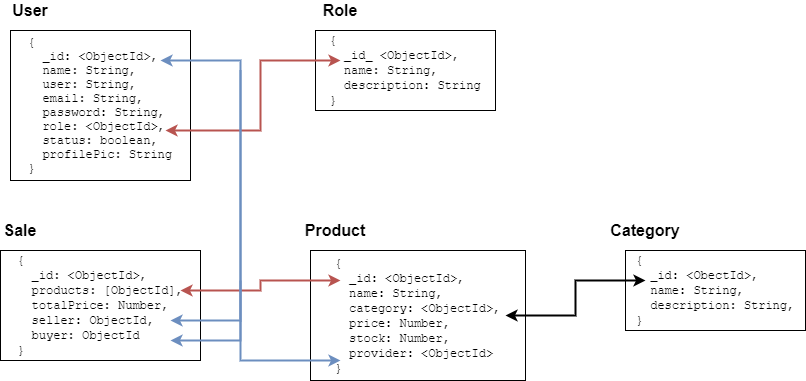

The diagram above was exported from draw.io. Its source (the exported page's mxGraphModel, read from the mxfile embedded in the PNG):
<mxGraphModel dx="868" dy="482" grid="1" gridSize="10" guides="1" tooltips="1" connect="1" arrows="1" fold="1" page="1" pageScale="1" pageWidth="850" pageHeight="1100" math="0" shadow="0">
  <root>
    <mxCell id="0" />
    <mxCell id="1" parent="0" />
    <mxCell id="GIOLd_pcaIXxAnURo0OP-2" value="&lt;div style=&quot;text-align: left&quot;&gt;&lt;span style=&quot;font-family: &amp;#34;courier new&amp;#34;&quot;&gt;{&lt;/span&gt;&lt;/div&gt;&lt;font face=&quot;Courier New&quot;&gt;&lt;div style=&quot;text-align: left&quot;&gt;&lt;span&gt;&amp;nbsp; _id: &amp;lt;ObjectId&amp;gt;,&lt;/span&gt;&lt;/div&gt;&lt;div style=&quot;text-align: left&quot;&gt;&lt;span&gt;&amp;nbsp; name: String,&lt;/span&gt;&lt;/div&gt;&lt;div style=&quot;text-align: left&quot;&gt;&lt;span&gt;&amp;nbsp; user: String,&lt;/span&gt;&lt;/div&gt;&lt;div style=&quot;text-align: left&quot;&gt;&lt;span&gt;&amp;nbsp; email: String,&lt;/span&gt;&lt;/div&gt;&lt;div style=&quot;text-align: left&quot;&gt;&lt;span&gt;&amp;nbsp; password: String,&lt;/span&gt;&lt;/div&gt;&lt;div style=&quot;text-align: left&quot;&gt;&lt;span&gt;&amp;nbsp; role: &amp;lt;ObjectId&amp;gt;,&lt;/span&gt;&lt;/div&gt;&lt;div style=&quot;text-align: left&quot;&gt;&lt;span&gt;&amp;nbsp; status: boolean,&lt;/span&gt;&lt;/div&gt;&lt;div style=&quot;text-align: left&quot;&gt;&lt;span&gt;&amp;nbsp; profilePic: String&lt;/span&gt;&lt;/div&gt;&lt;div style=&quot;text-align: left&quot;&gt;&lt;span&gt;}&lt;/span&gt;&lt;/div&gt;&lt;/font&gt;&lt;div style=&quot;text-align: justify&quot;&gt;&lt;/div&gt;" style="rounded=0;whiteSpace=wrap;html=1;" vertex="1" parent="1">
      <mxGeometry x="33" y="80" width="180" height="150" as="geometry" />
    </mxCell>
    <mxCell id="GIOLd_pcaIXxAnURo0OP-3" value="&lt;font style=&quot;font-size: 16px&quot;&gt;User&lt;/font&gt;" style="text;html=1;strokeColor=none;fillColor=none;align=center;verticalAlign=middle;whiteSpace=wrap;rounded=0;fontStyle=1" vertex="1" parent="1">
      <mxGeometry x="33" y="50" width="40" height="20" as="geometry" />
    </mxCell>
    <mxCell id="GIOLd_pcaIXxAnURo0OP-4" value="&lt;div style=&quot;text-align: left&quot;&gt;&lt;font face=&quot;courier new&quot;&gt;{&lt;/font&gt;&lt;/div&gt;&lt;div style=&quot;text-align: left&quot;&gt;&lt;font face=&quot;courier new&quot;&gt;&amp;nbsp; _id_ &amp;lt;ObjectId&amp;gt;,&lt;/font&gt;&lt;/div&gt;&lt;div style=&quot;text-align: left&quot;&gt;&lt;font face=&quot;courier new&quot;&gt;&amp;nbsp; name: String,&lt;/font&gt;&lt;/div&gt;&lt;div style=&quot;text-align: left&quot;&gt;&lt;font face=&quot;courier new&quot;&gt;&amp;nbsp; description: String&lt;/font&gt;&lt;/div&gt;&lt;div style=&quot;text-align: left&quot;&gt;&lt;font face=&quot;courier new&quot;&gt;}&lt;/font&gt;&lt;/div&gt;&lt;div style=&quot;text-align: justify&quot;&gt;&lt;/div&gt;" style="rounded=0;whiteSpace=wrap;html=1;" vertex="1" parent="1">
      <mxGeometry x="338" y="80" width="180" height="80" as="geometry" />
    </mxCell>
    <mxCell id="GIOLd_pcaIXxAnURo0OP-5" value="&lt;font style=&quot;font-size: 16px&quot;&gt;Role&lt;/font&gt;" style="text;html=1;strokeColor=none;fillColor=none;align=center;verticalAlign=middle;whiteSpace=wrap;rounded=0;fontStyle=1" vertex="1" parent="1">
      <mxGeometry x="343" y="50" width="40" height="20" as="geometry" />
    </mxCell>
    <mxCell id="GIOLd_pcaIXxAnURo0OP-10" value="&lt;div style=&quot;text-align: left&quot;&gt;&lt;font face=&quot;courier new&quot;&gt;{&lt;/font&gt;&lt;/div&gt;&lt;div style=&quot;text-align: left&quot;&gt;&lt;font face=&quot;courier new&quot;&gt;&amp;nbsp; _id: &amp;lt;ObjectId&amp;gt;,&lt;/font&gt;&lt;/div&gt;&lt;div style=&quot;text-align: left&quot;&gt;&lt;font face=&quot;courier new&quot;&gt;&amp;nbsp; name: String,&lt;/font&gt;&lt;/div&gt;&lt;div style=&quot;text-align: left&quot;&gt;&lt;font face=&quot;courier new&quot;&gt;&amp;nbsp; category: &amp;lt;ObjectId&amp;gt;,&lt;/font&gt;&lt;/div&gt;&lt;div style=&quot;text-align: left&quot;&gt;&lt;font face=&quot;courier new&quot;&gt;&amp;nbsp; price: Number,&lt;/font&gt;&lt;/div&gt;&lt;div style=&quot;text-align: left&quot;&gt;&lt;font face=&quot;courier new&quot;&gt;&amp;nbsp; stock: Number,&lt;/font&gt;&lt;/div&gt;&lt;div style=&quot;text-align: left&quot;&gt;&lt;font face=&quot;courier new&quot;&gt;&amp;nbsp; provider: &amp;lt;ObjectId&amp;gt;&lt;/font&gt;&lt;/div&gt;&lt;div style=&quot;text-align: left&quot;&gt;&lt;span style=&quot;font-family: &amp;#34;courier new&amp;#34;&quot;&gt;}&lt;/span&gt;&lt;br&gt;&lt;/div&gt;&lt;div style=&quot;text-align: justify&quot;&gt;&lt;/div&gt;" style="rounded=0;whiteSpace=wrap;html=1;" vertex="1" parent="1">
      <mxGeometry x="333" y="300" width="215" height="130" as="geometry" />
    </mxCell>
    <mxCell id="GIOLd_pcaIXxAnURo0OP-11" value="&lt;font style=&quot;font-size: 16px&quot;&gt;Product&lt;/font&gt;" style="text;html=1;strokeColor=none;fillColor=none;align=center;verticalAlign=middle;whiteSpace=wrap;rounded=0;fontStyle=1" vertex="1" parent="1">
      <mxGeometry x="338" y="270" width="40" height="20" as="geometry" />
    </mxCell>
    <mxCell id="GIOLd_pcaIXxAnURo0OP-13" value="&lt;div style=&quot;text-align: left&quot;&gt;&lt;font face=&quot;courier new&quot;&gt;{&lt;/font&gt;&lt;/div&gt;&lt;div style=&quot;text-align: left&quot;&gt;&lt;font face=&quot;courier new&quot;&gt;&amp;nbsp; _id: &amp;lt;ObjectId&amp;gt;,&lt;/font&gt;&lt;/div&gt;&lt;div style=&quot;text-align: left&quot;&gt;&lt;font face=&quot;courier new&quot;&gt;&amp;nbsp; products: [ObjectId],&lt;/font&gt;&lt;/div&gt;&lt;div style=&quot;text-align: left&quot;&gt;&lt;font face=&quot;courier new&quot;&gt;&amp;nbsp; totalPrice: Number,&lt;/font&gt;&lt;/div&gt;&lt;div style=&quot;text-align: left&quot;&gt;&lt;font face=&quot;courier new&quot;&gt;&amp;nbsp; seller: ObjectId,&lt;/font&gt;&lt;/div&gt;&lt;div style=&quot;text-align: left&quot;&gt;&lt;font face=&quot;courier new&quot;&gt;&amp;nbsp; buyer: ObjectId&lt;/font&gt;&lt;/div&gt;&lt;div style=&quot;text-align: left&quot;&gt;&lt;span style=&quot;font-family: &amp;#34;courier new&amp;#34;&quot;&gt;}&lt;/span&gt;&lt;br&gt;&lt;/div&gt;&lt;div style=&quot;text-align: justify&quot;&gt;&lt;/div&gt;" style="rounded=0;whiteSpace=wrap;html=1;" vertex="1" parent="1">
      <mxGeometry x="23" y="300" width="200" height="110" as="geometry" />
    </mxCell>
    <mxCell id="GIOLd_pcaIXxAnURo0OP-14" value="&lt;font style=&quot;font-size: 16px&quot;&gt;Sale&lt;/font&gt;" style="text;html=1;strokeColor=none;fillColor=none;align=center;verticalAlign=middle;whiteSpace=wrap;rounded=0;fontStyle=1" vertex="1" parent="1">
      <mxGeometry x="23" y="270" width="40" height="20" as="geometry" />
    </mxCell>
    <mxCell id="GIOLd_pcaIXxAnURo0OP-19" value="&lt;div style=&quot;text-align: left&quot;&gt;&lt;font face=&quot;courier new&quot;&gt;{&lt;/font&gt;&lt;/div&gt;&lt;div style=&quot;text-align: left&quot;&gt;&lt;font face=&quot;courier new&quot;&gt;&amp;nbsp; _id: &amp;lt;ObectId&amp;gt;,&lt;/font&gt;&lt;/div&gt;&lt;div style=&quot;text-align: left&quot;&gt;&lt;font face=&quot;courier new&quot;&gt;&amp;nbsp; name: String,&lt;/font&gt;&lt;/div&gt;&lt;div style=&quot;text-align: left&quot;&gt;&lt;font face=&quot;courier new&quot;&gt;&amp;nbsp; description: String,&lt;/font&gt;&lt;/div&gt;&lt;div style=&quot;text-align: left&quot;&gt;&lt;span style=&quot;font-family: &amp;#34;courier new&amp;#34;&quot;&gt;}&lt;/span&gt;&lt;br&gt;&lt;/div&gt;&lt;div style=&quot;text-align: justify&quot;&gt;&lt;/div&gt;" style="rounded=0;whiteSpace=wrap;html=1;" vertex="1" parent="1">
      <mxGeometry x="648" y="300" width="180" height="80" as="geometry" />
    </mxCell>
    <mxCell id="GIOLd_pcaIXxAnURo0OP-20" value="&lt;font style=&quot;font-size: 16px&quot;&gt;Category&lt;/font&gt;" style="text;html=1;strokeColor=none;fillColor=none;align=center;verticalAlign=middle;whiteSpace=wrap;rounded=0;fontStyle=1" vertex="1" parent="1">
      <mxGeometry x="648" y="270" width="40" height="20" as="geometry" />
    </mxCell>
    <mxCell id="GIOLd_pcaIXxAnURo0OP-23" value="" style="endArrow=classic;startArrow=classic;html=1;edgeStyle=orthogonalEdgeStyle;strokeWidth=2;rounded=0;fillColor=#f8cecc;strokeColor=#b85450;" edge="1" parent="1">
      <mxGeometry width="50" height="50" relative="1" as="geometry">
        <mxPoint x="188" y="180" as="sourcePoint" />
        <mxPoint x="363" y="110" as="targetPoint" />
        <Array as="points">
          <mxPoint x="283" y="180" />
          <mxPoint x="283" y="110" />
        </Array>
      </mxGeometry>
    </mxCell>
    <mxCell id="GIOLd_pcaIXxAnURo0OP-26" value="" style="endArrow=classic;startArrow=classic;html=1;strokeWidth=2;rounded=0;edgeStyle=orthogonalEdgeStyle;fillColor=#f8cecc;strokeColor=#b85450;" edge="1" parent="1">
      <mxGeometry width="50" height="50" relative="1" as="geometry">
        <mxPoint x="203" y="340" as="sourcePoint" />
        <mxPoint x="363" y="330" as="targetPoint" />
        <Array as="points">
          <mxPoint x="283" y="340" />
          <mxPoint x="283" y="330" />
        </Array>
      </mxGeometry>
    </mxCell>
    <mxCell id="GIOLd_pcaIXxAnURo0OP-27" value="" style="endArrow=classic;startArrow=classic;html=1;strokeWidth=2;edgeStyle=orthogonalEdgeStyle;rounded=0;fillColor=#dae8fc;strokeColor=#6c8ebf;" edge="1" parent="1">
      <mxGeometry width="50" height="50" relative="1" as="geometry">
        <mxPoint x="193" y="370" as="sourcePoint" />
        <mxPoint x="183" y="110" as="targetPoint" />
        <Array as="points">
          <mxPoint x="263" y="370" />
          <mxPoint x="263" y="110" />
        </Array>
      </mxGeometry>
    </mxCell>
    <mxCell id="GIOLd_pcaIXxAnURo0OP-29" value="" style="endArrow=none;startArrow=classic;html=1;strokeWidth=2;edgeStyle=orthogonalEdgeStyle;rounded=0;endFill=0;fillColor=#dae8fc;strokeColor=#6c8ebf;" edge="1" parent="1">
      <mxGeometry width="50" height="50" relative="1" as="geometry">
        <mxPoint x="193" y="390" as="sourcePoint" />
        <mxPoint x="263" y="330" as="targetPoint" />
        <Array as="points">
          <mxPoint x="263" y="390" />
          <mxPoint x="263" y="340" />
        </Array>
      </mxGeometry>
    </mxCell>
    <mxCell id="GIOLd_pcaIXxAnURo0OP-30" value="" style="endArrow=classic;startArrow=classic;html=1;strokeColor=#000000;strokeWidth=2;edgeStyle=orthogonalEdgeStyle;rounded=0;" edge="1" parent="1">
      <mxGeometry width="50" height="50" relative="1" as="geometry">
        <mxPoint x="528" y="365" as="sourcePoint" />
        <mxPoint x="668" y="330" as="targetPoint" />
        <Array as="points">
          <mxPoint x="598" y="365" />
          <mxPoint x="598" y="330" />
          <mxPoint x="668" y="330" />
        </Array>
      </mxGeometry>
    </mxCell>
    <mxCell id="GIOLd_pcaIXxAnURo0OP-31" value="" style="endArrow=none;startArrow=classic;html=1;strokeColor=#6c8ebf;strokeWidth=2;edgeStyle=orthogonalEdgeStyle;endFill=0;rounded=0;fillColor=#dae8fc;" edge="1" parent="1">
      <mxGeometry width="50" height="50" relative="1" as="geometry">
        <mxPoint x="363" y="410" as="sourcePoint" />
        <mxPoint x="263" y="120" as="targetPoint" />
      </mxGeometry>
    </mxCell>
  </root>
</mxGraphModel>